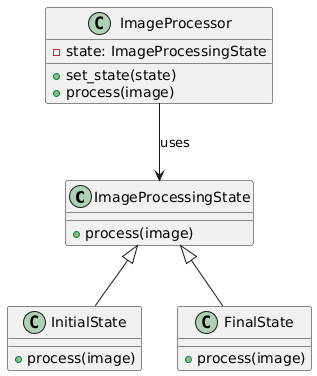

The diagram above was rendered by PlantUML. Its source (embedded in the PNG):
@startuml
class ImageProcessingState {
    + process(image)
}

class InitialState {
    + process(image)
}

class FinalState {
    + process(image)
}

class ImageProcessor {
    - state: ImageProcessingState
    + set_state(state)
    + process(image)
}

ImageProcessingState <|-- InitialState
ImageProcessingState <|-- FinalState
ImageProcessor --> ImageProcessingState : uses
@enduml